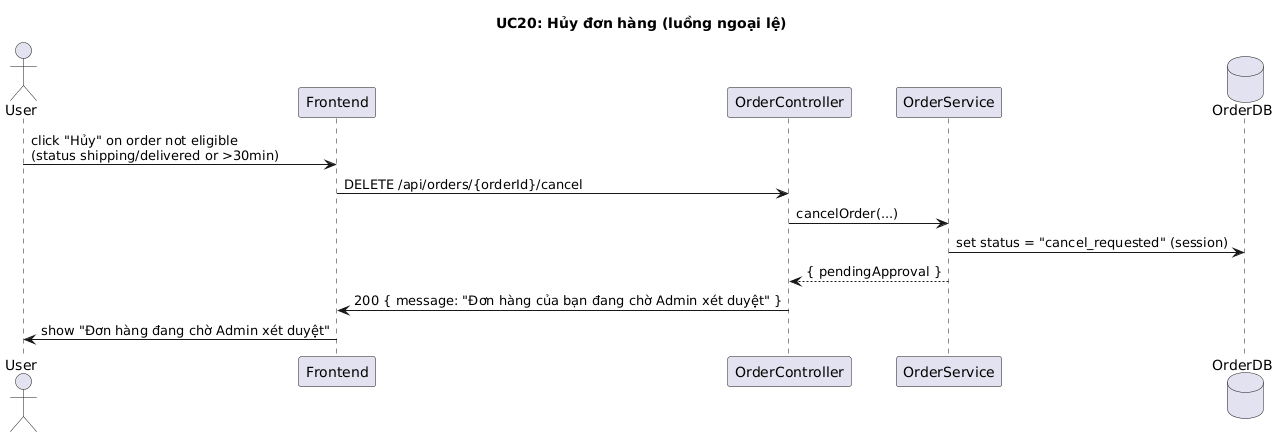

The diagram above was rendered by PlantUML. Its source (embedded in the PNG):
@startuml
title UC20: Hủy đơn hàng (luồng ngoại lệ)

actor User
participant Frontend
participant OrderController
participant OrderService
database OrderDB

User -> Frontend: click "Hủy" on order not eligible \n(status shipping/delivered or >30min)
Frontend -> OrderController: DELETE /api/orders/{orderId}/cancel
OrderController -> OrderService: cancelOrder(...)
OrderService -> OrderDB: set status = "cancel_requested" (session)
OrderService --> OrderController: { pendingApproval }
OrderController -> Frontend: 200 { message: "Đơn hàng của bạn đang chờ Admin xét duyệt" }
Frontend -> User: show "Đơn hàng đang chờ Admin xét duyệt"
@enduml